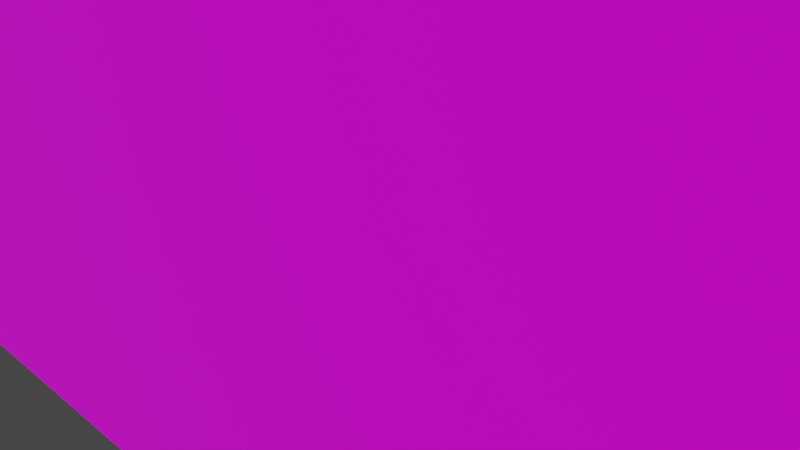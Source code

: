 # Source: arttest_base.blend  (saved by Blender 2.93.21; exported with 4.5.12 LTS)
import bpy
from mathutils import Matrix  # noqa: F401  (used for matrix-valued properties, if any)

bpy.ops.wm.read_factory_settings(use_empty=True)
scene = bpy.context.scene
scene.name = 'Scene'

# ---- collections
col_collection = bpy.data.collections.new('Collection'); scene.collection.children.link(col_collection)

# ---- images (referenced by path relative to the original .blend; pixels are not part of the script)
import os
ASSET_DIR = os.environ.get("B2B_ASSET_DIR", "")  # directory of the original .blend (textures are referenced by path, not embedded)
HERE = os.path.dirname(os.path.abspath(__file__))  # packed textures are extracted next to this script under _unpacked/

def load_image(name, relpath, width, height, colorspace="sRGB"):
    """Load a texture the original file referenced (path relative to the .blend, or extracted next to this script)."""
    p = next((c for c in (os.path.join(HERE, relpath), os.path.join(ASSET_DIR, relpath)) if relpath and os.path.exists(c)), "")
    if p:
        img = bpy.data.images.load(p, check_existing=True)
        img.name = name
    else:  # same state as the original file: an image datablock whose file is absent (Cycles renders it pink)
        img = bpy.data.images.new(name, width, height)
        img.source = "FILE"
        img.filepath = "//" + (relpath or name)
    img.colorspace_settings.name = colorspace
    return img
img_pink_dds = load_image('pink.dds', 'pink.dds', 1024, 1024, 'sRGB')
img_green_dds = load_image('green.dds', 'green.dds', 1024, 1024, 'sRGB')
img_blue_dds = load_image('blue.dds', 'blue.dds', 1024, 1024, 'sRGB')
img_black_dds = load_image('black.dds', 'black.dds', 1024, 1024, 'sRGB')

# ---- materials (node trees are filled in below, after node groups)
mat_pink = bpy.data.materials.new('pink')
mat_pink.alpha_threshold = 0.0
mat_pink.use_transparent_shadow = False
mat_pink.line_color = (0.0, 0.0, 0.0, 1.0)
mat_green = bpy.data.materials.new('green')
mat_green.use_transparent_shadow = False
mat_blue = bpy.data.materials.new('blue')
mat_blue.use_transparent_shadow = False
mat_black = bpy.data.materials.new('black')
mat_black.use_transparent_shadow = False

# ---- material node trees
mat_pink.use_nodes = True; mat_pink.node_tree.nodes.clear()
_N = mat_pink.node_tree.nodes; _L = mat_pink.node_tree.links
n0 = _N.new('ShaderNodeOutputMaterial'); n0.name = 'Material Output'; n0.location = (300, 300)
n1 = _N.new('ShaderNodeBsdfPrincipled'); n1.name = 'Principled BSDF'; n1.location = (10, 300)
n1.distribution = 'GGX'
n1.subsurface_method = 'BURLEY'
n1.inputs[2].default_value = 0.4
n1.inputs[3].default_value = 1.45
n1.inputs[27].default_value = (0.0, 0.0, 0.0, 1.0)
n1.inputs[28].default_value = 1.0
n2 = _N.new('ShaderNodeTexImage'); n2.name = 'Image Texture'; n2.location = (-280, 280)
n2.image = img_pink_dds
_L.new(n1.outputs[0], n0.inputs[0])
_L.new(n2.outputs[0], n1.inputs[0])
n0.is_active_output = True
mat_green.use_nodes = True; mat_green.node_tree.nodes.clear()
_N = mat_green.node_tree.nodes; _L = mat_green.node_tree.links
n0 = _N.new('ShaderNodeBsdfPrincipled'); n0.name = 'Principled BSDF'; n0.location = (10, 300)
n0.distribution = 'GGX'
n0.subsurface_method = 'BURLEY'
n0.inputs[3].default_value = 1.45
n0.inputs[27].default_value = (0.0, 0.0, 0.0, 1.0)
n0.inputs[28].default_value = 1.0
n1 = _N.new('ShaderNodeOutputMaterial'); n1.name = 'Material Output'; n1.location = (300, 300)
n2 = _N.new('ShaderNodeTexImage'); n2.name = 'Image Texture'; n2.location = (-280, 280)
n2.image = img_green_dds
_L.new(n0.outputs[0], n1.inputs[0])
_L.new(n2.outputs[0], n0.inputs[0])
n1.is_active_output = True
mat_blue.use_nodes = True; mat_blue.node_tree.nodes.clear()
_N = mat_blue.node_tree.nodes; _L = mat_blue.node_tree.links
n0 = _N.new('ShaderNodeBsdfPrincipled'); n0.name = 'Principled BSDF'; n0.location = (10, 300)
n0.distribution = 'GGX'
n0.subsurface_method = 'BURLEY'
n0.inputs[3].default_value = 1.45
n0.inputs[27].default_value = (0.0, 0.0, 0.0, 1.0)
n0.inputs[28].default_value = 1.0
n1 = _N.new('ShaderNodeOutputMaterial'); n1.name = 'Material Output'; n1.location = (300, 300)
n2 = _N.new('ShaderNodeTexImage'); n2.name = 'Image Texture'; n2.location = (-280, 280)
n2.image = img_blue_dds
_L.new(n0.outputs[0], n1.inputs[0])
_L.new(n2.outputs[0], n0.inputs[0])
n1.is_active_output = True
mat_black.use_nodes = True; mat_black.node_tree.nodes.clear()
_N = mat_black.node_tree.nodes; _L = mat_black.node_tree.links
n0 = _N.new('ShaderNodeBsdfPrincipled'); n0.name = 'Principled BSDF'; n0.location = (10, 300)
n0.distribution = 'GGX'
n0.subsurface_method = 'BURLEY'
n0.inputs[3].default_value = 1.45
n0.inputs[27].default_value = (0.0, 0.0, 0.0, 1.0)
n0.inputs[28].default_value = 1.0
n1 = _N.new('ShaderNodeOutputMaterial'); n1.name = 'Material Output'; n1.location = (300, 300)
n2 = _N.new('ShaderNodeTexImage'); n2.name = 'Image Texture'; n2.location = (-280, 280)
n2.image = img_black_dds
_L.new(n0.outputs[0], n1.inputs[0])
_L.new(n2.outputs[0], n0.inputs[0])
n1.is_active_output = True

# ---- world
world_world = bpy.data.worlds.new('World'); scene.world = world_world
world_world.use_nodes = True; world_world.node_tree.nodes.clear()
_N = world_world.node_tree.nodes; _L = world_world.node_tree.links
n0 = _N.new('ShaderNodeOutputWorld'); n0.name = 'World Output'; n0.location = (300, 300)
n1 = _N.new('ShaderNodeBackground'); n1.name = 'Background'; n1.location = (10, 300)
n1.inputs[0].default_value = (0.05088, 0.05088, 0.05088, 1.0)
_L.new(n1.outputs[0], n0.inputs[0])
n0.is_active_output = True
world_world.color = (0.05088, 0.05088, 0.05088)
world_world.use_sun_shadow = False
world_world.sun_shadow_jitter_overblur = 0.0

# ---- cameras
cam_camera = bpy.data.cameras.new('Camera')
cam_camera.clip_end = 100.0
cam_camera.ortho_scale = 7.314

# ---- meshes
me_cube = bpy.data.meshes.new('Cube')
me_cube.from_pydata([(0.99, 1.0, 1.0), (0.99, 1.0, -1.0), (0.99, -1.0, 1.0), (0.99, -1.0, -1.0), (-1.01, 1.0, 1.0), (-1.01, 1.0, -1.0), (-1.01, -1.0, 1.0), (-1.01, -1.0, -1.0)], [], [(0, 2, 6, 4), (3, 7, 6, 2), (7, 5, 4, 6), (5, 7, 3, 1), (1, 3, 2, 0), (5, 1, 0, 4)])
_uv = me_cube.uv_layers.new(name='UVMap')
_uv.uv.foreach_set('vector', [0.625, 0.5, 0.625, 0.75, 0.875, 0.75, 0.875, 0.5, 0.375, 0.75, 0.375, 1.0, 0.625, 1.0, 0.625, 0.75, 0.375, 0.0, 0.375, 0.25, 0.625, 0.25, 0.625, 0.0, 0.125, 0.5, 0.125, 0.75, 0.375, 0.75, 0.375, 0.5, 0.375, 0.5, 0.375, 0.75, 0.625, 0.75, 0.625, 0.5, 0.375, 0.25, 0.375, 0.5, 0.625, 0.5, 0.625, 0.25])
me_cube.materials.append(mat_pink)
me_cube.materials.append(mat_green)
me_cube.materials.append(mat_blue)
me_cube.materials.append(mat_black)
me_cube.use_remesh_preserve_volume = False
me_cube.use_remesh_preserve_attributes = False
me_cube.use_mirror_vertex_groups = False
me_cube.update()

# ---- objects
ob_cube = bpy.data.objects.new('Cube', me_cube)
ob_camera = bpy.data.objects.new('Camera', cam_camera)

# ---- transforms, parenting, visibility, modifiers, constraints
ob_cube.location = (1000.0, 0.0, 8.0)
ob_cube.scale = (1000.0, 4.0, 8.0)
ob_cube.lock_rotations_4d = False
ob_cube.empty_display_type = 'ARROWS'
ob_cube.lineart.crease_threshold = 0.0
ob_camera.location = (7.359, -6.926, 4.958)
ob_camera.rotation_euler = (1.109, 0.0, 0.8149)
ob_camera.lock_rotations_4d = False
ob_camera.empty_display_type = 'ARROWS'
ob_camera.color = (0.0, 0.0, 0.0, 0.0)
ob_camera.display_type = 'WIRE'
ob_camera.lineart.crease_threshold = 0.0

# ---- collection membership
col_collection.objects.link(ob_cube)
col_collection.objects.link(ob_camera)

# ---- scene / render settings (as saved in the file)
scene.camera = ob_camera
scene.frame_start = 1; scene.frame_end = 250; scene.frame_set(1)
scene.render.engine = 'BLENDER_EEVEE_NEXT'
scene.cycles.use_denoising = False
scene.cycles.samples = 128
scene.cycles.sampling_pattern = 'TABULATED_SOBOL'
scene.cycles.use_adaptive_sampling = False
scene.cycles.use_light_tree = False
scene.view_settings.view_transform = 'Filmic'
bpy.context.view_layer.update()

# ---- added for rendering (the .blend has no usable light): sun
light_auto_sun = bpy.data.lights.new('AutoSun', 'SUN')
light_auto_sun.energy = 3.0
light_auto_sun.angle = 0.0523599
ob_auto_sun = bpy.data.objects.new('AutoSun', light_auto_sun)
scene.collection.objects.link(ob_auto_sun)
ob_auto_sun.rotation_euler = (0.872665, 0.174533, 0.523599)
bpy.context.view_layer.update()

